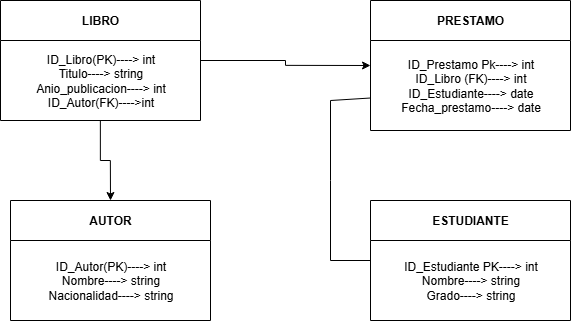

The diagram above was exported from draw.io. Its source (the exported page's mxGraphModel, read from the mxfile embedded in the PNG):
<mxGraphModel dx="2977" dy="1606" grid="1" gridSize="10" guides="1" tooltips="1" connect="1" arrows="1" fold="1" page="1" pageScale="1" pageWidth="850" pageHeight="1100" math="0" shadow="0">
  <root>
    <mxCell id="0" />
    <mxCell id="1" parent="0" />
    <mxCell id="CiKrmjNoJLNW7LC848Kv-24" style="edgeStyle=orthogonalEdgeStyle;rounded=0;orthogonalLoop=1;jettySize=auto;html=1;entryX=0.5;entryY=0;entryDx=0;entryDy=0;" parent="1" source="CiKrmjNoJLNW7LC848Kv-9" target="CiKrmjNoJLNW7LC848Kv-20" edge="1">
      <mxGeometry relative="1" as="geometry" />
    </mxCell>
    <mxCell id="CiKrmjNoJLNW7LC848Kv-25" style="edgeStyle=orthogonalEdgeStyle;rounded=0;orthogonalLoop=1;jettySize=auto;html=1;exitX=1;exitY=0.5;exitDx=0;exitDy=0;entryX=0;entryY=0.5;entryDx=0;entryDy=0;" parent="1" source="CiKrmjNoJLNW7LC848Kv-9" target="CiKrmjNoJLNW7LC848Kv-21" edge="1">
      <mxGeometry relative="1" as="geometry" />
    </mxCell>
    <mxCell id="CiKrmjNoJLNW7LC848Kv-9" value="LIBRO" style="swimlane;whiteSpace=wrap;html=1;startSize=40;shadow=0;" parent="1" vertex="1">
      <mxGeometry x="50" y="60" width="200" height="120" as="geometry" />
    </mxCell>
    <mxCell id="CiKrmjNoJLNW7LC848Kv-29" value="ID_Libro(PK)----&amp;gt; int&lt;div&gt;Titulo----&amp;gt; string&lt;/div&gt;&lt;div&gt;Anio_publicacion----&amp;gt; int&lt;/div&gt;&lt;div&gt;ID_Autor(FK)----&amp;gt;int&lt;/div&gt;" style="text;html=1;align=center;verticalAlign=middle;resizable=0;points=[];autosize=1;strokeColor=none;fillColor=none;" parent="CiKrmjNoJLNW7LC848Kv-9" vertex="1">
      <mxGeometry x="25" y="45" width="150" height="70" as="geometry" />
    </mxCell>
    <mxCell id="CiKrmjNoJLNW7LC848Kv-20" value="AUTOR" style="swimlane;whiteSpace=wrap;html=1;startSize=40;shadow=0;" parent="1" vertex="1">
      <mxGeometry x="60" y="260" width="200" height="120" as="geometry" />
    </mxCell>
    <mxCell id="CiKrmjNoJLNW7LC848Kv-30" value="ID_Autor(PK)----&amp;gt; int&lt;div&gt;Nombre----&amp;gt; string&lt;/div&gt;&lt;div&gt;Nacionalidad----&amp;gt; string&lt;/div&gt;" style="text;html=1;align=center;verticalAlign=middle;resizable=0;points=[];autosize=1;strokeColor=none;fillColor=none;" parent="CiKrmjNoJLNW7LC848Kv-20" vertex="1">
      <mxGeometry x="25" y="50" width="150" height="60" as="geometry" />
    </mxCell>
    <mxCell id="CiKrmjNoJLNW7LC848Kv-21" value="PRESTAMO" style="swimlane;whiteSpace=wrap;html=1;startSize=40;shadow=0;" parent="1" vertex="1">
      <mxGeometry x="420" y="60" width="200" height="130" as="geometry" />
    </mxCell>
    <mxCell id="CiKrmjNoJLNW7LC848Kv-31" value="ID_Prestamo Pk----&amp;gt; int&lt;div&gt;ID_Libro (FK)----&amp;gt; int&lt;/div&gt;&lt;div&gt;ID_Estudiante----&amp;gt; date&lt;/div&gt;&lt;div&gt;Fecha_prestamo----&amp;gt; date&lt;/div&gt;" style="text;html=1;align=center;verticalAlign=middle;resizable=0;points=[];autosize=1;strokeColor=none;fillColor=none;" parent="CiKrmjNoJLNW7LC848Kv-21" vertex="1">
      <mxGeometry x="20" y="50" width="160" height="70" as="geometry" />
    </mxCell>
    <mxCell id="CiKrmjNoJLNW7LC848Kv-23" value="ESTUDIANTE" style="swimlane;whiteSpace=wrap;html=1;startSize=40;shadow=0;" parent="1" vertex="1">
      <mxGeometry x="420" y="260" width="200" height="120" as="geometry" />
    </mxCell>
    <mxCell id="CiKrmjNoJLNW7LC848Kv-32" value="ID_Estudiante PK----&amp;gt; int&lt;div&gt;Nombre----&amp;gt; string&lt;/div&gt;&lt;div&gt;Grado----&amp;gt; string&lt;/div&gt;" style="text;html=1;align=center;verticalAlign=middle;resizable=0;points=[];autosize=1;strokeColor=none;fillColor=none;" parent="CiKrmjNoJLNW7LC848Kv-23" vertex="1">
      <mxGeometry x="20" y="50" width="160" height="60" as="geometry" />
    </mxCell>
    <mxCell id="CiKrmjNoJLNW7LC848Kv-34" value="" style="endArrow=none;html=1;rounded=0;entryX=0;entryY=0.75;entryDx=0;entryDy=0;exitX=0;exitY=0.5;exitDx=0;exitDy=0;" parent="1" source="CiKrmjNoJLNW7LC848Kv-23" target="CiKrmjNoJLNW7LC848Kv-21" edge="1">
      <mxGeometry width="50" height="50" relative="1" as="geometry">
        <mxPoint x="480" y="280" as="sourcePoint" />
        <mxPoint x="530" y="230" as="targetPoint" />
        <Array as="points">
          <mxPoint x="380" y="320" />
          <mxPoint x="380" y="240" />
          <mxPoint x="380" y="160" />
        </Array>
      </mxGeometry>
    </mxCell>
  </root>
</mxGraphModel>